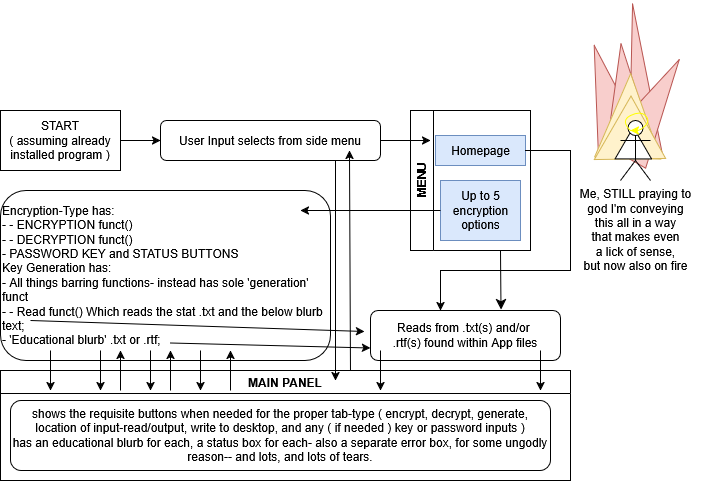

The diagram above was exported from draw.io. Its source (the exported page's mxGraphModel, read from the mxfile embedded in the PNG):
<mxGraphModel dx="1284" dy="1753" grid="1" gridSize="10" guides="1" tooltips="1" connect="1" arrows="1" fold="1" page="1" pageScale="1" pageWidth="850" pageHeight="1100" math="0" shadow="0">
  <root>
    <mxCell id="XRHLVaBoBPYdES-ef1MC-0" />
    <mxCell id="XRHLVaBoBPYdES-ef1MC-1" parent="XRHLVaBoBPYdES-ef1MC-0" />
    <mxCell id="ttXvvt4umgXnkfufaV5z-11" value="" style="group" vertex="1" connectable="0" parent="XRHLVaBoBPYdES-ef1MC-1">
      <mxGeometry x="590" y="-90" width="130" height="190" as="geometry" />
    </mxCell>
    <mxCell id="ttXvvt4umgXnkfufaV5z-8" value="" style="triangle;whiteSpace=wrap;html=1;fillColor=#f8cecc;strokeColor=#b85450;rotation=-105;" vertex="1" parent="ttXvvt4umgXnkfufaV5z-11">
      <mxGeometry x="-17.34060001812439" y="73.25135733466638" width="110.78006215457762" height="50.30124202648397" as="geometry" />
    </mxCell>
    <mxCell id="ttXvvt4umgXnkfufaV5z-10" value="" style="group" vertex="1" connectable="0" parent="ttXvvt4umgXnkfufaV5z-11">
      <mxGeometry x="24.265328392414247" width="105.73467160758572" height="190.00000000000003" as="geometry" />
    </mxCell>
    <mxCell id="ttXvvt4umgXnkfufaV5z-6" value="" style="triangle;whiteSpace=wrap;html=1;fillColor=#f8cecc;strokeColor=#b85450;rotation=-95;" vertex="1" parent="ttXvvt4umgXnkfufaV5z-10">
      <mxGeometry x="-30.943250690157047" y="61.88732892588103" width="150.67051533590845" height="32.85877981765064" as="geometry" />
    </mxCell>
    <mxCell id="ttXvvt4umgXnkfufaV5z-5" value="" style="triangle;whiteSpace=wrap;html=1;fillColor=#f8cecc;strokeColor=#b85450;rotation=-95;" vertex="1" parent="ttXvvt4umgXnkfufaV5z-10">
      <mxGeometry x="-24.408061119600568" y="73.25135733466637" width="110.78006215457762" height="50.30124202648397" as="geometry" />
    </mxCell>
    <mxCell id="ttXvvt4umgXnkfufaV5z-2" value="" style="triangle;whiteSpace=wrap;html=1;fillColor=#f8cecc;strokeColor=#b85450;rotation=-60;" vertex="1" parent="ttXvvt4umgXnkfufaV5z-10">
      <mxGeometry x="1.3887398168065477" y="82.06068168256198" width="110.78006215457762" height="50.30124202648397" as="geometry" />
    </mxCell>
    <mxCell id="ttXvvt4umgXnkfufaV5z-9" value="" style="triangle;whiteSpace=wrap;html=1;fillColor=#fff2cc;strokeColor=#d6b656;rotation=-88;" vertex="1" parent="ttXvvt4umgXnkfufaV5z-10">
      <mxGeometry x="-7.820718117490823" y="82.06068168256198" width="84.42433053121502" height="66.20207247443555" as="geometry" />
    </mxCell>
    <mxCell id="ttXvvt4umgXnkfufaV5z-3" value="" style="triangle;whiteSpace=wrap;html=1;fillColor=#fff2cc;strokeColor=#d6b656;rotation=30;" vertex="1" parent="ttXvvt4umgXnkfufaV5z-10">
      <mxGeometry x="13.788402133572959" y="105.9339506653591" width="61.198610754803134" height="73.3023878988394" as="geometry" />
    </mxCell>
    <mxCell id="ttXvvt4umgXnkfufaV5z-4" value="" style="triangle;whiteSpace=wrap;html=1;rotation=30;" vertex="1" parent="ttXvvt4umgXnkfufaV5z-10">
      <mxGeometry x="27.18554075321365" y="132.36192370904593" width="31.609680080744177" height="36.45298415159206" as="geometry" />
    </mxCell>
    <mxCell id="XRHLVaBoBPYdES-ef1MC-2" value="" style="edgeStyle=orthogonalEdgeStyle;rounded=0;orthogonalLoop=1;jettySize=auto;html=1;" edge="1" parent="XRHLVaBoBPYdES-ef1MC-1" source="XRHLVaBoBPYdES-ef1MC-3" target="XRHLVaBoBPYdES-ef1MC-4">
      <mxGeometry relative="1" as="geometry" />
    </mxCell>
    <mxCell id="XRHLVaBoBPYdES-ef1MC-3" value="&lt;div&gt;START&lt;/div&gt;&lt;div&gt;( assuming already installed program )&lt;br&gt;&lt;/div&gt;" style="rounded=0;whiteSpace=wrap;html=1;" vertex="1" parent="XRHLVaBoBPYdES-ef1MC-1">
      <mxGeometry x="20" y="20" width="120" height="60" as="geometry" />
    </mxCell>
    <mxCell id="XRHLVaBoBPYdES-ef1MC-4" value="User Input selects from side menu" style="rounded=1;whiteSpace=wrap;html=1;" vertex="1" parent="XRHLVaBoBPYdES-ef1MC-1">
      <mxGeometry x="180" y="30" width="220" height="40" as="geometry" />
    </mxCell>
    <mxCell id="XRHLVaBoBPYdES-ef1MC-5" value="MENU" style="swimlane;horizontal=0;whiteSpace=wrap;html=1;" vertex="1" parent="XRHLVaBoBPYdES-ef1MC-1">
      <mxGeometry x="430" y="20" width="120" height="140" as="geometry">
        <mxRectangle x="220" y="445" width="40" height="70" as="alternateBounds" />
      </mxGeometry>
    </mxCell>
    <mxCell id="XRHLVaBoBPYdES-ef1MC-6" value="&lt;div&gt;Up to 5&lt;/div&gt;&lt;div&gt;encryption&lt;/div&gt;&lt;div&gt;options&lt;/div&gt;" style="text;html=1;align=center;verticalAlign=middle;resizable=0;points=[];autosize=1;strokeColor=#6c8ebf;fillColor=#dae8fc;" vertex="1" parent="XRHLVaBoBPYdES-ef1MC-5">
      <mxGeometry x="30" y="70" width="80" height="60" as="geometry" />
    </mxCell>
    <mxCell id="XRHLVaBoBPYdES-ef1MC-7" value="Homepage" style="text;html=1;align=center;verticalAlign=middle;resizable=0;points=[];autosize=1;strokeColor=#6c8ebf;fillColor=#dae8fc;" vertex="1" parent="XRHLVaBoBPYdES-ef1MC-5">
      <mxGeometry x="25" y="25" width="90" height="30" as="geometry" />
    </mxCell>
    <mxCell id="XRHLVaBoBPYdES-ef1MC-8" value="&lt;div&gt;Reads from .txt(s) and/or&amp;nbsp;&lt;/div&gt;&lt;div&gt;.rtf(s) found within App files&lt;br&gt;&lt;/div&gt;" style="rounded=1;whiteSpace=wrap;html=1;" vertex="1" parent="XRHLVaBoBPYdES-ef1MC-1">
      <mxGeometry x="390" y="220" width="190" height="50" as="geometry" />
    </mxCell>
    <mxCell id="XRHLVaBoBPYdES-ef1MC-9" value="&lt;div align=&quot;left&quot;&gt;Encryption-Type has:&lt;/div&gt;&lt;div align=&quot;left&quot;&gt;- - ENCRYPTION funct()&lt;/div&gt;&lt;div align=&quot;left&quot;&gt;- - DECRYPTION funct()&lt;/div&gt;&lt;div align=&quot;left&quot;&gt;- PASSWORD KEY and STATUS BUTTONS&lt;/div&gt;&lt;div align=&quot;left&quot;&gt;Key Generation has:&lt;/div&gt;&lt;div align=&quot;left&quot;&gt;- All things barring functions- instead has sole 'generation' funct&lt;span style=&quot;white-space: pre;&quot;&gt;&#09;&lt;/span&gt;&lt;/div&gt;&lt;div align=&quot;left&quot;&gt;- - Read funct() Which reads the stat .txt and the below blurb text;&lt;br&gt;&lt;/div&gt;&lt;div align=&quot;left&quot;&gt;- 'Educational blurb' .txt or .rtf;&lt;br&gt;&lt;/div&gt;" style="rounded=1;whiteSpace=wrap;html=1;align=left;" vertex="1" parent="XRHLVaBoBPYdES-ef1MC-1">
      <mxGeometry x="20" y="100" width="330" height="170" as="geometry" />
    </mxCell>
    <mxCell id="XRHLVaBoBPYdES-ef1MC-10" style="edgeStyle=orthogonalEdgeStyle;rounded=0;orthogonalLoop=1;jettySize=auto;html=1;entryX=0.833;entryY=0.041;entryDx=0;entryDy=0;entryPerimeter=0;" edge="1" parent="XRHLVaBoBPYdES-ef1MC-1" source="XRHLVaBoBPYdES-ef1MC-6">
      <mxGeometry relative="1" as="geometry">
        <mxPoint x="319.8800000000001" y="120.04499999999996" as="targetPoint" />
      </mxGeometry>
    </mxCell>
    <mxCell id="XRHLVaBoBPYdES-ef1MC-11" style="edgeStyle=orthogonalEdgeStyle;rounded=0;orthogonalLoop=1;jettySize=auto;html=1;" edge="1" parent="XRHLVaBoBPYdES-ef1MC-1">
      <mxGeometry relative="1" as="geometry">
        <mxPoint x="450" y="50" as="targetPoint" />
        <mxPoint x="400" y="50" as="sourcePoint" />
      </mxGeometry>
    </mxCell>
    <mxCell id="XRHLVaBoBPYdES-ef1MC-12" value="" style="edgeStyle=orthogonalEdgeStyle;rounded=0;orthogonalLoop=1;jettySize=auto;html=1;" edge="1" parent="XRHLVaBoBPYdES-ef1MC-1" source="XRHLVaBoBPYdES-ef1MC-7" target="XRHLVaBoBPYdES-ef1MC-8">
      <mxGeometry relative="1" as="geometry">
        <Array as="points">
          <mxPoint x="590" y="60" />
          <mxPoint x="590" y="180" />
          <mxPoint x="460" y="180" />
        </Array>
      </mxGeometry>
    </mxCell>
    <mxCell id="XRHLVaBoBPYdES-ef1MC-13" value="" style="endArrow=classic;html=1;rounded=0;entryX=0;entryY=0.75;entryDx=0;entryDy=0;" edge="1" parent="XRHLVaBoBPYdES-ef1MC-1" target="XRHLVaBoBPYdES-ef1MC-8">
      <mxGeometry width="50" height="50" relative="1" as="geometry">
        <mxPoint x="189.99615384615382" y="252.5" as="sourcePoint" />
        <mxPoint x="336.15" y="240" as="targetPoint" />
        <Array as="points" />
      </mxGeometry>
    </mxCell>
    <mxCell id="XRHLVaBoBPYdES-ef1MC-14" value="" style="endArrow=classic;html=1;rounded=0;entryX=-0.032;entryY=0.42;entryDx=0;entryDy=0;entryPerimeter=0;" edge="1" parent="XRHLVaBoBPYdES-ef1MC-1" target="XRHLVaBoBPYdES-ef1MC-8">
      <mxGeometry width="50" height="50" relative="1" as="geometry">
        <mxPoint x="49.99615384615382" y="230" as="sourcePoint" />
        <mxPoint x="250" y="235.5" as="targetPoint" />
        <Array as="points" />
      </mxGeometry>
    </mxCell>
    <mxCell id="XRHLVaBoBPYdES-ef1MC-15" value="MAIN PANEL" style="swimlane;whiteSpace=wrap;html=1;" vertex="1" parent="XRHLVaBoBPYdES-ef1MC-1">
      <mxGeometry x="20" y="280" width="570" height="110" as="geometry" />
    </mxCell>
    <mxCell id="XRHLVaBoBPYdES-ef1MC-16" value="&lt;div&gt;shows the requisite buttons when needed for the proper tab-type ( encrypt, decrypt, generate, location of input-read/output, write to desktop, and any ( if needed ) key or password inputs )&lt;/div&gt;&lt;div&gt;has an educational blurb for each, a status box for each- also a separate error box, for some ungodly reason-- and lots, and lots of tears.&lt;/div&gt;" style="rounded=1;whiteSpace=wrap;html=1;" vertex="1" parent="XRHLVaBoBPYdES-ef1MC-15">
      <mxGeometry x="10" y="30" width="540" height="70" as="geometry" />
    </mxCell>
    <mxCell id="XRHLVaBoBPYdES-ef1MC-17" value="" style="endArrow=classic;html=1;rounded=0;" edge="1" parent="XRHLVaBoBPYdES-ef1MC-15">
      <mxGeometry width="50" height="50" relative="1" as="geometry">
        <mxPoint x="50" y="-20" as="sourcePoint" />
        <mxPoint x="50" y="20" as="targetPoint" />
        <Array as="points" />
      </mxGeometry>
    </mxCell>
    <mxCell id="XRHLVaBoBPYdES-ef1MC-18" value="" style="endArrow=classic;html=1;rounded=0;" edge="1" parent="XRHLVaBoBPYdES-ef1MC-15">
      <mxGeometry width="50" height="50" relative="1" as="geometry">
        <mxPoint x="100" y="-20" as="sourcePoint" />
        <mxPoint x="100" y="20" as="targetPoint" />
        <Array as="points" />
      </mxGeometry>
    </mxCell>
    <mxCell id="XRHLVaBoBPYdES-ef1MC-19" value="" style="endArrow=classic;html=1;rounded=0;" edge="1" parent="XRHLVaBoBPYdES-ef1MC-15">
      <mxGeometry width="50" height="50" relative="1" as="geometry">
        <mxPoint x="230" y="20" as="sourcePoint" />
        <mxPoint x="230" y="-20" as="targetPoint" />
        <Array as="points" />
      </mxGeometry>
    </mxCell>
    <mxCell id="XRHLVaBoBPYdES-ef1MC-20" value="" style="endArrow=classic;html=1;rounded=0;" edge="1" parent="XRHLVaBoBPYdES-ef1MC-15">
      <mxGeometry width="50" height="50" relative="1" as="geometry">
        <mxPoint x="170" y="20" as="sourcePoint" />
        <mxPoint x="170" y="-20" as="targetPoint" />
        <Array as="points" />
      </mxGeometry>
    </mxCell>
    <mxCell id="XRHLVaBoBPYdES-ef1MC-21" value="" style="endArrow=classic;html=1;rounded=0;" edge="1" parent="XRHLVaBoBPYdES-ef1MC-15">
      <mxGeometry width="50" height="50" relative="1" as="geometry">
        <mxPoint x="120" y="20" as="sourcePoint" />
        <mxPoint x="120" y="-20" as="targetPoint" />
        <Array as="points" />
      </mxGeometry>
    </mxCell>
    <mxCell id="XRHLVaBoBPYdES-ef1MC-22" value="" style="endArrow=classic;html=1;rounded=0;" edge="1" parent="XRHLVaBoBPYdES-ef1MC-1">
      <mxGeometry width="50" height="50" relative="1" as="geometry">
        <mxPoint x="170" y="260" as="sourcePoint" />
        <mxPoint x="170" y="300" as="targetPoint" />
        <Array as="points" />
      </mxGeometry>
    </mxCell>
    <mxCell id="XRHLVaBoBPYdES-ef1MC-23" value="" style="endArrow=classic;html=1;rounded=0;" edge="1" parent="XRHLVaBoBPYdES-ef1MC-1">
      <mxGeometry width="50" height="50" relative="1" as="geometry">
        <mxPoint x="220" y="260" as="sourcePoint" />
        <mxPoint x="220" y="300" as="targetPoint" />
        <Array as="points" />
      </mxGeometry>
    </mxCell>
    <mxCell id="XRHLVaBoBPYdES-ef1MC-24" value="" style="endArrow=classic;html=1;rounded=0;" edge="1" parent="XRHLVaBoBPYdES-ef1MC-1">
      <mxGeometry width="50" height="50" relative="1" as="geometry">
        <mxPoint x="400" y="260" as="sourcePoint" />
        <mxPoint x="400" y="300" as="targetPoint" />
        <Array as="points" />
      </mxGeometry>
    </mxCell>
    <mxCell id="XRHLVaBoBPYdES-ef1MC-25" value="" style="endArrow=classic;html=1;rounded=0;" edge="1" parent="XRHLVaBoBPYdES-ef1MC-1">
      <mxGeometry width="50" height="50" relative="1" as="geometry">
        <mxPoint x="560" y="260" as="sourcePoint" />
        <mxPoint x="560" y="300" as="targetPoint" />
        <Array as="points" />
      </mxGeometry>
    </mxCell>
    <mxCell id="XRHLVaBoBPYdES-ef1MC-26" value="" style="endArrow=classic;html=1;rounded=0;" edge="1" parent="XRHLVaBoBPYdES-ef1MC-1">
      <mxGeometry width="50" height="50" relative="1" as="geometry">
        <mxPoint x="355" y="70" as="sourcePoint" />
        <mxPoint x="355" y="290" as="targetPoint" />
        <Array as="points" />
      </mxGeometry>
    </mxCell>
    <mxCell id="XRHLVaBoBPYdES-ef1MC-27" value="" style="endArrow=classic;html=1;rounded=0;entryX=0.859;entryY=1.025;entryDx=0;entryDy=0;entryPerimeter=0;exitX=0.614;exitY=0;exitDx=0;exitDy=0;exitPerimeter=0;" edge="1" parent="XRHLVaBoBPYdES-ef1MC-1" source="XRHLVaBoBPYdES-ef1MC-15">
      <mxGeometry width="50" height="50" relative="1" as="geometry">
        <mxPoint x="369" y="269" as="sourcePoint" />
        <mxPoint x="368.98" y="60" as="targetPoint" />
        <Array as="points" />
      </mxGeometry>
    </mxCell>
    <mxCell id="XRHLVaBoBPYdES-ef1MC-28" value="&lt;div&gt;Me, STILL praying to&lt;/div&gt;&lt;div&gt;god I'm conveying&lt;/div&gt;&lt;div&gt;this all in a way&lt;/div&gt;&lt;div&gt;that makes even&lt;/div&gt;&lt;div&gt;a lick of sense, &lt;br&gt;&lt;/div&gt;&lt;div&gt;but now also on fire&lt;/div&gt;" style="shape=umlActor;verticalLabelPosition=bottom;verticalAlign=top;html=1;outlineConnect=0;" vertex="1" parent="XRHLVaBoBPYdES-ef1MC-1">
      <mxGeometry x="640" y="30" width="30" height="60" as="geometry" />
    </mxCell>
    <mxCell id="XRHLVaBoBPYdES-ef1MC-29" value="" style="curved=1;endArrow=classic;html=1;rounded=0;strokeColor=light-dark(#ffff00, #ededed);" edge="1" parent="XRHLVaBoBPYdES-ef1MC-1">
      <mxGeometry width="50" height="50" relative="1" as="geometry">
        <mxPoint x="650" y="40" as="sourcePoint" />
        <mxPoint x="650" y="40" as="targetPoint" />
        <Array as="points">
          <mxPoint x="640" y="30" />
          <mxPoint x="660" y="20" />
          <mxPoint x="670" y="30" />
          <mxPoint x="660" y="40" />
        </Array>
      </mxGeometry>
    </mxCell>
    <mxCell id="ttXvvt4umgXnkfufaV5z-0" style="edgeStyle=none;curved=1;rounded=0;orthogonalLoop=1;jettySize=auto;html=1;exitX=0.75;exitY=1;exitDx=0;exitDy=0;entryX=0.687;entryY=-0.015;entryDx=0;entryDy=0;entryPerimeter=0;fontSize=12;startSize=8;endSize=8;" edge="1" parent="XRHLVaBoBPYdES-ef1MC-1" source="XRHLVaBoBPYdES-ef1MC-5" target="XRHLVaBoBPYdES-ef1MC-8">
      <mxGeometry relative="1" as="geometry" />
    </mxCell>
  </root>
</mxGraphModel>